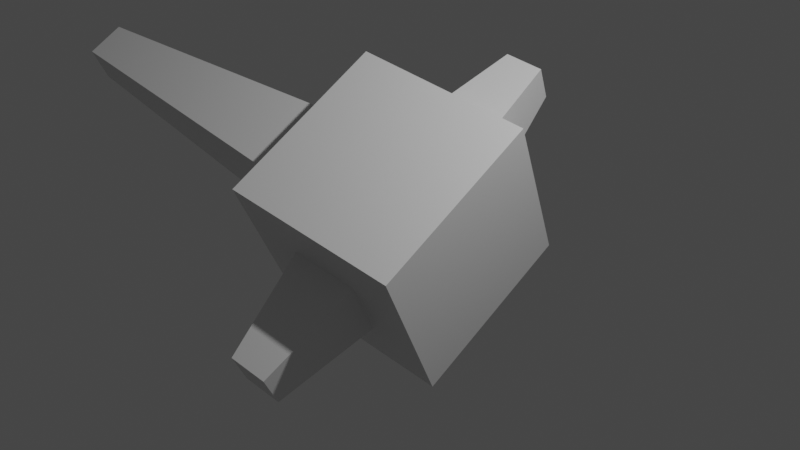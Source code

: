 # Source: euler_rotation_test.blend  (saved by Blender 3.2.14; exported with 4.5.12 LTS)
import bpy
from mathutils import Matrix  # noqa: F401  (used for matrix-valued properties, if any)

bpy.ops.wm.read_factory_settings(use_empty=True)
scene = bpy.context.scene
scene.name = 'Scene'

# ---- collections
col_collection = bpy.data.collections.new('Collection'); scene.collection.children.link(col_collection)

# ---- materials (node trees are filled in below, after node groups)
mat_material = bpy.data.materials.new('Material')
mat_material.alpha_threshold = 0.0
mat_material.use_transparent_shadow = False
mat_material.line_color = (0.0, 0.0, 0.0, 1.0)

# ---- material node trees
mat_material.use_nodes = True; mat_material.node_tree.nodes.clear()
_N = mat_material.node_tree.nodes; _L = mat_material.node_tree.links
n0 = _N.new('ShaderNodeOutputMaterial'); n0.name = 'Material Output'; n0.location = (300, 300)
n1 = _N.new('ShaderNodeBsdfPrincipled'); n1.name = 'Principled BSDF'; n1.location = (10, 300)
n1.distribution = 'GGX'
n1.subsurface_method = 'RANDOM_WALK_SKIN'
n1.inputs[2].default_value = 0.4
n1.inputs[3].default_value = 1.45
n1.inputs[27].default_value = (0.0, 0.0, 0.0, 1.0)
n1.inputs[28].default_value = 1.0
_L.new(n1.outputs[0], n0.inputs[0])
n0.is_active_output = True

# ---- world
world_world = bpy.data.worlds.new('World'); scene.world = world_world
world_world.use_nodes = True; world_world.node_tree.nodes.clear()
_N = world_world.node_tree.nodes; _L = world_world.node_tree.links
n0 = _N.new('ShaderNodeOutputWorld'); n0.name = 'World Output'; n0.location = (300, 300)
n1 = _N.new('ShaderNodeBackground'); n1.name = 'Background'; n1.location = (10, 300)
n1.inputs[0].default_value = (0.05088, 0.05088, 0.05088, 1.0)
_L.new(n1.outputs[0], n0.inputs[0])
n0.is_active_output = True
world_world.color = (0.05088, 0.05088, 0.05088)
world_world.use_sun_shadow = False
world_world.sun_shadow_jitter_overblur = 0.0

# ---- cameras
cam_camera = bpy.data.cameras.new('Camera')
cam_camera.clip_end = 100.0
cam_camera.ortho_scale = 7.314

# ---- lights
light_light = bpy.data.lights.new('Light', 'POINT')
light_light.transmission_factor = 0.0
light_light.energy = 1000.0
light_light.shadow_soft_size = 0.1
light_light.shadow_maximum_resolution = 0.006
light_light.use_absolute_resolution = True

# ---- meshes
me_cube = bpy.data.meshes.new('Cube')
me_cube.from_pydata([(0.3863, 1.0, 0.3863), (0.3863, 1.0, -0.3863), (0.3863, -1.0, 0.3863), (0.3863, -1.0, -0.3863), (-1.0, 0.4834, 0.4834), (-1.0, 0.4834, -0.4834), (-1.0, -0.4834, 0.4834), (-1.0, -0.4834, -0.4834), (-0.3863, 1.0, -0.3863), (-0.3863, -1.0, -0.3863), (-0.3863, -1.0, 0.3863), (-0.3863, 1.0, 0.3863), (-4.739, 0.2278, -0.2278), (-4.739, -0.2278, -0.2278), (-4.739, -0.2278, 0.2278), (-4.739, 0.2278, 0.2278), (1.0, 1.0, -1.0), (-1.0, 1.0, -1.0), (1.0, 1.0, 1.0), (-1.0, -1.0, -1.0), (-1.0, -1.0, 1.0), (1.0, -1.0, 1.0), (1.0, -1.0, -1.0), (-1.0, 1.0, 1.0), (0.3863, 1.0, -0.3863), (-0.3863, 1.0, -0.3863), (0.3863, 1.0, 0.3863), (-0.3863, -1.0, -0.3863), (-0.3863, -1.0, 0.3863), (0.3863, -1.0, 0.3863), (0.3863, -1.0, -0.3863), (-0.3863, 1.0, 0.3863), (0.3863, 1.0, -0.3863), (-0.3863, 1.0, -0.3863), (0.3863, 1.0, 0.3863), (-0.3863, -1.0, -0.3863), (-0.3863, -1.0, 0.3863), (0.3863, -1.0, 0.3863), (0.3863, -1.0, -0.3863), (-0.3863, 1.0, 0.3863), (1.0, 1.0, 1.0), (1.0, 1.0, -1.0), (1.0, -1.0, 1.0), (1.0, -1.0, -1.0), (0.3863, 1.0, -0.3863), (-0.3863, 1.0, -0.3863), (0.3863, 1.0, 0.3863), (-0.3863, 1.0, 0.3863), (-0.3863, -1.0, -0.3863), (-0.3863, -1.0, 0.3863), (0.3863, -1.0, 0.3863), (0.3863, -1.0, -0.3863), (0.3863, 1.0, -0.3863), (-0.3863, 1.0, -0.3863), (0.3863, 1.0, 0.3863), (-0.3863, 1.0, 0.3863), (-0.3863, -1.0, -0.3863), (-0.3863, -1.0, 0.3863), (0.3863, -1.0, 0.3863), (0.3863, -1.0, -0.3863), (0.3863, 1.0, -0.3863), (-0.3863, 1.0, -0.3863), (0.3863, 1.0, 0.3863), (-0.3863, 1.0, 0.3863), (-0.2221, -2.171, -0.2221), (-0.2221, -2.171, 0.2221), (0.2221, -2.171, 0.2221), (0.2221, -2.171, -0.2221), (0.2221, 2.171, -0.2221), (-0.2221, 2.171, -0.2221), (0.2221, 2.171, 0.2221), (-0.2221, 2.171, 0.2221)], [], [(18, 23, 20, 21), (8, 11, 31, 25), (4, 5, 12, 15), (17, 16, 22, 19), (21, 22, 43, 42), (9, 3, 30, 27), (7, 5, 17, 19), (6, 7, 19, 20), (5, 4, 23, 17), (4, 6, 20, 23), (13, 14, 15, 12), (5, 7, 13, 12), (6, 4, 15, 14), (7, 6, 14, 13), (8, 1, 16, 17), (1, 0, 18, 16), (9, 10, 20, 19), (2, 3, 22, 21), (11, 8, 17, 23), (10, 2, 21, 20), (3, 9, 19, 22), (0, 11, 23, 18), (24, 25, 33, 32), (28, 27, 35, 36), (10, 9, 27, 28), (1, 8, 25, 24), (11, 0, 26, 31), (2, 10, 28, 29), (3, 2, 29, 30), (0, 1, 24, 26), (36, 35, 48, 49), (34, 32, 44, 46), (31, 26, 34, 39), (29, 28, 36, 37), (30, 29, 37, 38), (26, 24, 32, 34), (27, 30, 38, 35), (25, 31, 39, 33), (41, 40, 42, 43), (35, 38, 51, 48), (16, 18, 40, 41), (22, 16, 41, 43), (33, 39, 47, 45), (18, 21, 42, 40), (32, 33, 45, 44), (39, 34, 46, 47), (52, 53, 61, 60), (53, 55, 63, 61), (45, 47, 55, 53), (44, 45, 53, 52), (37, 36, 49, 50), (38, 37, 50, 51), (47, 46, 54, 55), (46, 44, 52, 54), (59, 58, 66, 67), (56, 59, 67, 64), (50, 49, 57, 58), (49, 48, 56, 57), (55, 54, 62, 63), (54, 52, 60, 62), (48, 51, 59, 56), (51, 50, 58, 59), (67, 66, 65, 64), (69, 71, 70, 68), (61, 63, 71, 69), (60, 61, 69, 68), (58, 57, 65, 66), (57, 56, 64, 65), (63, 62, 70, 71), (62, 60, 68, 70)])
_uv = me_cube.uv_layers.new(name='UVMap')
_uv.uv.foreach_set('vector', [0.625, 0.5, 0.875, 0.5, 0.875, 0.75, 0.625, 0.75, 0.4517, 0.3267, 0.5483, 0.3267, 0.5483, 0.3267, 0.4517, 0.3267, 0.5604, 0.1854, 0.4396, 0.1854, 0.4396, 0.1854, 0.5604, 0.1854, 0.125, 0.5, 0.375, 0.5, 0.375, 0.75, 0.125, 0.75, 0.625, 0.75, 0.375, 0.75, 0.375, 0.75, 0.625, 0.75, 0.4517, 0.9233, 0.4517, 0.8267, 0.4517, 0.8267, 0.4517, 0.9233, 0.4396, 0.06458, 0.4396, 0.1854, 0.375, 0.25, 0.375, 0.0, 0.5604, 0.06458, 0.4396, 0.06458, 0.375, 0.0, 0.625, 0.0, 0.4396, 0.1854, 0.5604, 0.1854, 0.625, 0.25, 0.375, 0.25, 0.5604, 0.1854, 0.5604, 0.06458, 0.625, 0.0, 0.625, 0.25, 0.4396, 0.06458, 0.5604, 0.06458, 0.5604, 0.1854, 0.4396, 0.1854, 0.4396, 0.1854, 0.4396, 0.06458, 0.4396, 0.06458, 0.4396, 0.1854, 0.5604, 0.06458, 0.5604, 0.1854, 0.5604, 0.1854, 0.5604, 0.06458, 0.4396, 0.06458, 0.5604, 0.06458, 0.5604, 0.06458, 0.4396, 0.06458, 0.4517, 0.3267, 0.4517, 0.4233, 0.375, 0.5, 0.375, 0.25, 0.4517, 0.4233, 0.5483, 0.4233, 0.625, 0.5, 0.375, 0.5, 0.4517, 0.9233, 0.5483, 0.9233, 0.625, 1.0, 0.375, 1.0, 0.5483, 0.8267, 0.4517, 0.8267, 0.375, 0.75, 0.625, 0.75, 0.5483, 0.3267, 0.4517, 0.3267, 0.375, 0.25, 0.625, 0.25, 0.5483, 0.9233, 0.5483, 0.8267, 0.625, 0.75, 0.625, 1.0, 0.4517, 0.8267, 0.4517, 0.9233, 0.375, 1.0, 0.375, 0.75, 0.5483, 0.4233, 0.5483, 0.3267, 0.625, 0.25, 0.625, 0.5, 0.4517, 0.4233, 0.4517, 0.3267, 0.4517, 0.3267, 0.4517, 0.4233, 0.5483, 0.9233, 0.4517, 0.9233, 0.4517, 0.9233, 0.5483, 0.9233, 0.5483, 0.9233, 0.4517, 0.9233, 0.4517, 0.9233, 0.5483, 0.9233, 0.4517, 0.4233, 0.4517, 0.3267, 0.4517, 0.3267, 0.4517, 0.4233, 0.5483, 0.3267, 0.5483, 0.4233, 0.5483, 0.4233, 0.5483, 0.3267, 0.5483, 0.8267, 0.5483, 0.9233, 0.5483, 0.9233, 0.5483, 0.8267, 0.4517, 0.8267, 0.5483, 0.8267, 0.5483, 0.8267, 0.4517, 0.8267, 0.5483, 0.4233, 0.4517, 0.4233, 0.4517, 0.4233, 0.5483, 0.4233, 0.5483, 0.9233, 0.4517, 0.9233, 0.4517, 0.9233, 0.5483, 0.9233, 0.5483, 0.4233, 0.4517, 0.4233, 0.4517, 0.4233, 0.5483, 0.4233, 0.5483, 0.3267, 0.5483, 0.4233, 0.5483, 0.4233, 0.5483, 0.3267, 0.5483, 0.8267, 0.5483, 0.9233, 0.5483, 0.9233, 0.5483, 0.8267, 0.4517, 0.8267, 0.5483, 0.8267, 0.5483, 0.8267, 0.4517, 0.8267, 0.5483, 0.4233, 0.4517, 0.4233, 0.4517, 0.4233, 0.5483, 0.4233, 0.4517, 0.9233, 0.4517, 0.8267, 0.4517, 0.8267, 0.4517, 0.9233, 0.4517, 0.3267, 0.5483, 0.3267, 0.5483, 0.3267, 0.4517, 0.3267, 0.375, 0.5, 0.625, 0.5, 0.625, 0.75, 0.375, 0.75, 0.4517, 0.9233, 0.4517, 0.8267, 0.4517, 0.8267, 0.4517, 0.9233, 0.375, 0.5, 0.625, 0.5, 0.625, 0.5, 0.375, 0.5, 0.375, 0.75, 0.375, 0.5, 0.375, 0.5, 0.375, 0.75, 0.4517, 0.3267, 0.5483, 0.3267, 0.5483, 0.3267, 0.4517, 0.3267, 0.625, 0.5, 0.625, 0.75, 0.625, 0.75, 0.625, 0.5, 0.4517, 0.4233, 0.4517, 0.3267, 0.4517, 0.3267, 0.4517, 0.4233, 0.5483, 0.3267, 0.5483, 0.4233, 0.5483, 0.4233, 0.5483, 0.3267, 0.4517, 0.4233, 0.4517, 0.3267, 0.4517, 0.3267, 0.4517, 0.4233, 0.4517, 0.3267, 0.5483, 0.3267, 0.5483, 0.3267, 0.4517, 0.3267, 0.4517, 0.3267, 0.5483, 0.3267, 0.5483, 0.3267, 0.4517, 0.3267, 0.4517, 0.4233, 0.4517, 0.3267, 0.4517, 0.3267, 0.4517, 0.4233, 0.5483, 0.8267, 0.5483, 0.9233, 0.5483, 0.9233, 0.5483, 0.8267, 0.4517, 0.8267, 0.5483, 0.8267, 0.5483, 0.8267, 0.4517, 0.8267, 0.5483, 0.3267, 0.5483, 0.4233, 0.5483, 0.4233, 0.5483, 0.3267, 0.5483, 0.4233, 0.4517, 0.4233, 0.4517, 0.4233, 0.5483, 0.4233, 0.4517, 0.8267, 0.5483, 0.8267, 0.5483, 0.8267, 0.4517, 0.8267, 0.4517, 0.9233, 0.4517, 0.8267, 0.4517, 0.8267, 0.4517, 0.9233, 0.5483, 0.8267, 0.5483, 0.9233, 0.5483, 0.9233, 0.5483, 0.8267, 0.5483, 0.9233, 0.4517, 0.9233, 0.4517, 0.9233, 0.5483, 0.9233, 0.5483, 0.3267, 0.5483, 0.4233, 0.5483, 0.4233, 0.5483, 0.3267, 0.5483, 0.4233, 0.4517, 0.4233, 0.4517, 0.4233, 0.5483, 0.4233, 0.4517, 0.9233, 0.4517, 0.8267, 0.4517, 0.8267, 0.4517, 0.9233, 0.4517, 0.8267, 0.5483, 0.8267, 0.5483, 0.8267, 0.4517, 0.8267, 0.4517, 0.8267, 0.5483, 0.8267, 0.5483, 0.9233, 0.4517, 0.9233, 0.4517, 0.3267, 0.5483, 0.3267, 0.5483, 0.4233, 0.4517, 0.4233, 0.4517, 0.3267, 0.5483, 0.3267, 0.5483, 0.3267, 0.4517, 0.3267, 0.4517, 0.4233, 0.4517, 0.3267, 0.4517, 0.3267, 0.4517, 0.4233, 0.5483, 0.8267, 0.5483, 0.9233, 0.5483, 0.9233, 0.5483, 0.8267, 0.5483, 0.9233, 0.4517, 0.9233, 0.4517, 0.9233, 0.5483, 0.9233, 0.5483, 0.3267, 0.5483, 0.4233, 0.5483, 0.4233, 0.5483, 0.3267, 0.5483, 0.4233, 0.4517, 0.4233, 0.4517, 0.4233, 0.5483, 0.4233])
me_cube.materials.append(mat_material)
me_cube.use_mirror_vertex_groups = False
me_cube.update()

# ---- objects
ob_cube = bpy.data.objects.new('Cube', me_cube)
ob_light = bpy.data.objects.new('Light', light_light)
ob_camera = bpy.data.objects.new('Camera', cam_camera)

# ---- transforms, parenting, visibility, modifiers, constraints
ob_cube.location = (0.0, 0.0, 0.0)
ob_cube.rotation_euler = (0.528, 0.1642, 0.09506)
ob_cube.lock_rotations_4d = False
ob_cube.empty_display_type = 'ARROWS'
ob_cube.show_axis = True
ob_cube.lineart.crease_threshold = 0.0
ob_light.location = (4.076, 1.005, 5.904)
ob_light.rotation_euler = (0.6503, 0.05522, 1.866)
ob_light.lock_rotations_4d = False
ob_light.empty_display_type = 'ARROWS'
ob_light.color = (0.0, 0.0, 0.0, 0.0)
ob_light.lineart.crease_threshold = 0.0
ob_camera.location = (7.359, -6.926, 4.958)
ob_camera.rotation_euler = (1.109, 0.0, 0.8149)
ob_camera.lock_rotations_4d = False
ob_camera.empty_display_type = 'ARROWS'
ob_camera.color = (0.0, 0.0, 0.0, 0.0)
ob_camera.display_type = 'WIRE'
ob_camera.lineart.crease_threshold = 0.0

# ---- collection membership
col_collection.objects.link(ob_cube)
col_collection.objects.link(ob_light)
col_collection.objects.link(ob_camera)

# ---- scene / render settings (as saved in the file)
scene.camera = ob_camera
scene.frame_start = 1; scene.frame_end = 250; scene.frame_set(1)
scene.render.engine = 'BLENDER_EEVEE_NEXT'
scene.cycles.sampling_pattern = 'TABULATED_SOBOL'
scene.cycles.use_light_tree = False
scene.view_settings.view_transform = 'Filmic'
bpy.context.view_layer.update()
